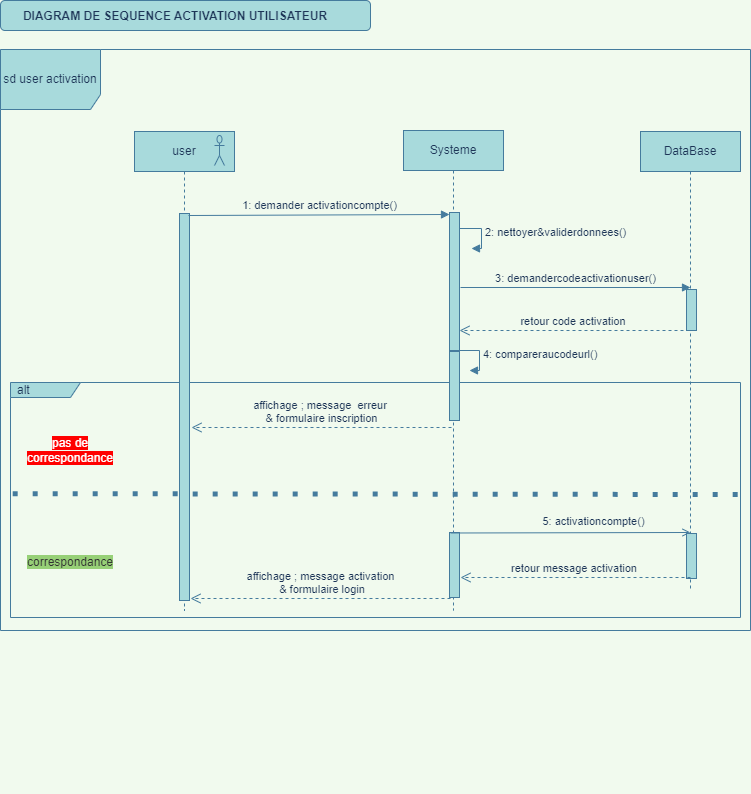

The diagram above was exported from draw.io. Its source (the exported page's mxGraphModel, read from the mxfile embedded in the PNG):
<mxGraphModel dx="868" dy="593" grid="1" gridSize="10" guides="1" tooltips="1" connect="1" arrows="1" fold="1" page="1" pageScale="1" pageWidth="827" pageHeight="1169" background="#F1FAEE" math="0" shadow="0">
  <root>
    <mxCell id="0" />
    <mxCell id="1" parent="0" />
    <mxCell id="RLy-CNT5eV29N53_F98B-1" value="sd user activation" style="shape=umlFrame;whiteSpace=wrap;html=1;width=100;height=60;fillColor=#A8DADC;strokeColor=#457B9D;fontColor=#1D3557;" parent="1" vertex="1">
      <mxGeometry x="50" y="159" width="750" height="581" as="geometry" />
    </mxCell>
    <mxCell id="KuEWsUoc_jPP3eZDbDqj-3" value="alt" style="shape=umlFrame;whiteSpace=wrap;html=1;width=70;height=15;boundedLbl=1;verticalAlign=middle;align=left;spacingLeft=5;strokeColor=#457B9D;fillColor=#A8DADC;fontColor=#1D3557;" parent="1" vertex="1">
      <mxGeometry x="60" y="492" width="730" height="235" as="geometry" />
    </mxCell>
    <mxCell id="KuEWsUoc_jPP3eZDbDqj-50" value="" style="rounded=1;whiteSpace=wrap;html=1;fillColor=#A8DADC;strokeColor=#457B9D;fontColor=#1D3557;" parent="1" vertex="1">
      <mxGeometry x="50" y="110" width="370" height="30" as="geometry" />
    </mxCell>
    <mxCell id="RLy-CNT5eV29N53_F98B-2" value="user" style="shape=umlLifeline;perimeter=lifelinePerimeter;whiteSpace=wrap;html=1;container=1;collapsible=0;recursiveResize=0;outlineConnect=0;fillColor=#A8DADC;strokeColor=#457B9D;fontColor=#1D3557;" parent="1" vertex="1">
      <mxGeometry x="184" y="241" width="100" height="479" as="geometry" />
    </mxCell>
    <mxCell id="RLy-CNT5eV29N53_F98B-8" value="" style="shape=umlActor;verticalLabelPosition=bottom;verticalAlign=top;html=1;fillColor=#A8DADC;strokeColor=#457B9D;fontColor=#1D3557;" parent="RLy-CNT5eV29N53_F98B-2" vertex="1">
      <mxGeometry x="80" y="4" width="10" height="30" as="geometry" />
    </mxCell>
    <mxCell id="RLy-CNT5eV29N53_F98B-3" value="Systeme" style="shape=umlLifeline;perimeter=lifelinePerimeter;whiteSpace=wrap;html=1;container=1;collapsible=0;recursiveResize=0;outlineConnect=0;fillColor=#A8DADC;strokeColor=#457B9D;fontColor=#1D3557;" parent="1" vertex="1">
      <mxGeometry x="453" y="240" width="100" height="480" as="geometry" />
    </mxCell>
    <mxCell id="apPlwul9iefUcWimS8Ad-8" value="" style="html=1;points=[];perimeter=orthogonalPerimeter;fillColor=#A8DADC;strokeColor=#457B9D;fontColor=#1D3557;" parent="RLy-CNT5eV29N53_F98B-3" vertex="1">
      <mxGeometry x="46" y="402" width="10" height="65" as="geometry" />
    </mxCell>
    <mxCell id="RLy-CNT5eV29N53_F98B-27" value="" style="html=1;points=[];perimeter=orthogonalPerimeter;fillColor=#A8DADC;strokeColor=#457B9D;fontColor=#1D3557;" parent="1" vertex="1">
      <mxGeometry x="229" y="323" width="10" height="387" as="geometry" />
    </mxCell>
    <mxCell id="RLy-CNT5eV29N53_F98B-30" value="1: demander activationcompte()" style="html=1;verticalAlign=bottom;endArrow=block;entryX=0;entryY=0;rounded=0;labelBackgroundColor=#F1FAEE;strokeColor=#457B9D;fontColor=#1D3557;" parent="1" edge="1">
      <mxGeometry relative="1" as="geometry">
        <mxPoint x="238" y="325" as="sourcePoint" />
        <mxPoint x="499" y="324" as="targetPoint" />
      </mxGeometry>
    </mxCell>
    <mxCell id="cy5iIWiAilHNNDBZa3sS-1" value="DataBase" style="shape=umlLifeline;perimeter=lifelinePerimeter;whiteSpace=wrap;html=1;container=1;collapsible=0;recursiveResize=0;outlineConnect=0;fillColor=#A8DADC;strokeColor=#457B9D;fontColor=#1D3557;" parent="1" vertex="1">
      <mxGeometry x="690" y="241" width="100" height="459" as="geometry" />
    </mxCell>
    <mxCell id="KuEWsUoc_jPP3eZDbDqj-40" value="" style="html=1;verticalAlign=bottom;labelBackgroundColor=none;endArrow=open;endFill=0;rounded=0;strokeColor=#457B9D;fontColor=#1D3557;" parent="cy5iIWiAilHNNDBZa3sS-1" edge="1">
      <mxGeometry width="160" relative="1" as="geometry">
        <mxPoint x="-190" y="401.5" as="sourcePoint" />
        <mxPoint x="50" y="401" as="targetPoint" />
      </mxGeometry>
    </mxCell>
    <mxCell id="KuEWsUoc_jPP3eZDbDqj-41" value="5: activationcompte()" style="edgeLabel;html=1;align=center;verticalAlign=middle;resizable=0;points=[];labelBackgroundColor=#F1FAEE;fontColor=#1D3557;" parent="KuEWsUoc_jPP3eZDbDqj-40" vertex="1" connectable="0">
      <mxGeometry x="0.1917" y="1" relative="1" as="geometry">
        <mxPoint y="-11" as="offset" />
      </mxGeometry>
    </mxCell>
    <mxCell id="KuEWsUoc_jPP3eZDbDqj-33" value="" style="html=1;points=[];perimeter=orthogonalPerimeter;fillColor=#A8DADC;strokeColor=#457B9D;fontColor=#1D3557;" parent="cy5iIWiAilHNNDBZa3sS-1" vertex="1">
      <mxGeometry x="46" y="402" width="10" height="45" as="geometry" />
    </mxCell>
    <mxCell id="KuEWsUoc_jPP3eZDbDqj-42" value="retour message activation&amp;nbsp;" style="html=1;verticalAlign=bottom;endArrow=open;dashed=1;endSize=8;rounded=0;labelBackgroundColor=#F1FAEE;strokeColor=#457B9D;fontColor=#1D3557;" parent="cy5iIWiAilHNNDBZa3sS-1" edge="1">
      <mxGeometry relative="1" as="geometry">
        <mxPoint x="-180" y="446" as="targetPoint" />
        <mxPoint x="50" y="446" as="sourcePoint" />
      </mxGeometry>
    </mxCell>
    <mxCell id="OD5WxRec3PwonL-gVTJf-1" value="" style="html=1;points=[];perimeter=orthogonalPerimeter;fillColor=#A8DADC;strokeColor=#457B9D;fontColor=#1D3557;" vertex="1" parent="cy5iIWiAilHNNDBZa3sS-1">
      <mxGeometry x="46" y="158" width="10" height="41" as="geometry" />
    </mxCell>
    <mxCell id="KuEWsUoc_jPP3eZDbDqj-6" value="" style="endArrow=none;dashed=1;html=1;dashPattern=1 3;strokeWidth=5;rounded=0;entryX=1;entryY=0.181;entryDx=0;entryDy=0;entryPerimeter=0;exitX=0.003;exitY=0.179;exitDx=0;exitDy=0;exitPerimeter=0;labelBackgroundColor=#F1FAEE;strokeColor=#457B9D;fontColor=#1D3557;" parent="1" edge="1">
      <mxGeometry width="50" height="50" relative="1" as="geometry">
        <mxPoint x="62.190000000000055" y="603.1800000000001" as="sourcePoint" />
        <mxPoint x="790" y="604.02" as="targetPoint" />
        <Array as="points" />
      </mxGeometry>
    </mxCell>
    <mxCell id="KuEWsUoc_jPP3eZDbDqj-10" value="&lt;span style=&quot;background-color: rgb(255 , 0 , 0)&quot;&gt;&lt;font color=&quot;#ffffff&quot;&gt;pas de correspondance&lt;/font&gt;&lt;/span&gt;" style="text;html=1;strokeColor=none;fillColor=none;align=center;verticalAlign=middle;whiteSpace=wrap;rounded=0;fontColor=#1D3557;" parent="1" vertex="1">
      <mxGeometry x="80" y="551" width="80" height="18" as="geometry" />
    </mxCell>
    <mxCell id="KuEWsUoc_jPP3eZDbDqj-11" value="affichage ; message&amp;nbsp; erreur &lt;br&gt;&amp;amp; formulaire inscription" style="html=1;verticalAlign=bottom;endArrow=open;dashed=1;endSize=8;exitX=0;exitY=0.95;rounded=0;labelBackgroundColor=#F1FAEE;strokeColor=#457B9D;fontColor=#1D3557;" parent="1" edge="1">
      <mxGeometry relative="1" as="geometry">
        <mxPoint x="241" y="537" as="targetPoint" />
        <mxPoint x="501" y="537" as="sourcePoint" />
      </mxGeometry>
    </mxCell>
    <mxCell id="KuEWsUoc_jPP3eZDbDqj-12" value="&lt;span style=&quot;background-color: rgb(151 , 208 , 119)&quot;&gt;&lt;font color=&quot;#333333&quot;&gt;correspondance&lt;/font&gt;&lt;/span&gt;" style="text;html=1;strokeColor=none;fillColor=none;align=center;verticalAlign=middle;whiteSpace=wrap;rounded=0;fontColor=#1D3557;" parent="1" vertex="1">
      <mxGeometry x="80" y="667" width="80" height="10" as="geometry" />
    </mxCell>
    <mxCell id="KuEWsUoc_jPP3eZDbDqj-18" value="affichage ; message activation&lt;br&gt;&amp;nbsp;&amp;amp; formulaire login" style="html=1;verticalAlign=bottom;endArrow=open;dashed=1;endSize=8;exitX=0;exitY=0.95;rounded=0;labelBackgroundColor=#F1FAEE;strokeColor=#457B9D;fontColor=#1D3557;" parent="1" edge="1">
      <mxGeometry relative="1" as="geometry">
        <mxPoint x="240" y="708" as="targetPoint" />
        <mxPoint x="500" y="708" as="sourcePoint" />
      </mxGeometry>
    </mxCell>
    <mxCell id="KuEWsUoc_jPP3eZDbDqj-20" value="" style="html=1;verticalAlign=bottom;labelBackgroundColor=none;endArrow=open;endFill=0;rounded=0;startArrow=none;strokeColor=#457B9D;fontColor=#1D3557;" parent="1" edge="1">
      <mxGeometry width="160" relative="1" as="geometry">
        <mxPoint x="743" y="894.0625" as="sourcePoint" />
        <mxPoint x="743" y="893.5" as="targetPoint" />
      </mxGeometry>
    </mxCell>
    <mxCell id="KuEWsUoc_jPP3eZDbDqj-49" value="DIAGRAM DE SEQUENCE ACTIVATION UTILISATEUR" style="text;align=center;fontStyle=1;verticalAlign=middle;spacingLeft=3;spacingRight=3;strokeColor=none;rotatable=0;points=[[0,0.5],[1,0.5]];portConstraint=eastwest;fontColor=#1D3557;" parent="1" vertex="1">
      <mxGeometry x="70" y="112" width="310" height="26" as="geometry" />
    </mxCell>
    <mxCell id="apPlwul9iefUcWimS8Ad-3" value="" style="html=1;points=[];perimeter=orthogonalPerimeter;fillColor=#A8DADC;strokeColor=#457B9D;fontColor=#1D3557;" parent="1" vertex="1">
      <mxGeometry x="499" y="322" width="10" height="138" as="geometry" />
    </mxCell>
    <mxCell id="apPlwul9iefUcWimS8Ad-4" value="2: nettoyer&amp;amp;validerdonnees()" style="edgeStyle=orthogonalEdgeStyle;html=1;align=left;spacingLeft=2;endArrow=block;rounded=0;exitX=0.5;exitY=0;exitDx=0;exitDy=0;exitPerimeter=0;labelBackgroundColor=#F1FAEE;strokeColor=#457B9D;fontColor=#1D3557;" parent="1" edge="1">
      <mxGeometry relative="1" as="geometry">
        <mxPoint x="509" y="338" as="sourcePoint" />
        <Array as="points">
          <mxPoint x="531" y="338" />
          <mxPoint x="531" y="358" />
        </Array>
        <mxPoint x="521" y="358" as="targetPoint" />
      </mxGeometry>
    </mxCell>
    <mxCell id="apPlwul9iefUcWimS8Ad-5" value="3: demandercodeactivationuser()" style="html=1;verticalAlign=bottom;endArrow=block;rounded=0;labelBackgroundColor=#F1FAEE;strokeColor=#457B9D;fontColor=#1D3557;" parent="1" edge="1">
      <mxGeometry relative="1" as="geometry">
        <mxPoint x="510" y="397" as="sourcePoint" />
        <mxPoint x="740" y="397" as="targetPoint" />
      </mxGeometry>
    </mxCell>
    <mxCell id="apPlwul9iefUcWimS8Ad-6" value="" style="html=1;points=[];perimeter=orthogonalPerimeter;fillColor=#A8DADC;strokeColor=#457B9D;fontColor=#1D3557;" parent="1" vertex="1">
      <mxGeometry x="499" y="461" width="10" height="69" as="geometry" />
    </mxCell>
    <mxCell id="apPlwul9iefUcWimS8Ad-7" value="4: compareraucodeurl()" style="edgeStyle=orthogonalEdgeStyle;html=1;align=left;spacingLeft=2;endArrow=block;rounded=0;exitX=0.5;exitY=0;exitDx=0;exitDy=0;exitPerimeter=0;labelBackgroundColor=#F1FAEE;strokeColor=#457B9D;fontColor=#1D3557;" parent="1" edge="1">
      <mxGeometry relative="1" as="geometry">
        <mxPoint x="507" y="460" as="sourcePoint" />
        <Array as="points">
          <mxPoint x="529" y="460" />
          <mxPoint x="529" y="480" />
        </Array>
        <mxPoint x="519" y="480" as="targetPoint" />
      </mxGeometry>
    </mxCell>
    <mxCell id="apPlwul9iefUcWimS8Ad-9" value="retour code activation&amp;nbsp;" style="html=1;verticalAlign=bottom;endArrow=open;dashed=1;endSize=8;rounded=0;labelBackgroundColor=#F1FAEE;strokeColor=#457B9D;fontColor=#1D3557;" parent="1" edge="1">
      <mxGeometry relative="1" as="geometry">
        <mxPoint x="509" y="440" as="targetPoint" />
        <mxPoint x="739" y="440" as="sourcePoint" />
      </mxGeometry>
    </mxCell>
  </root>
</mxGraphModel>